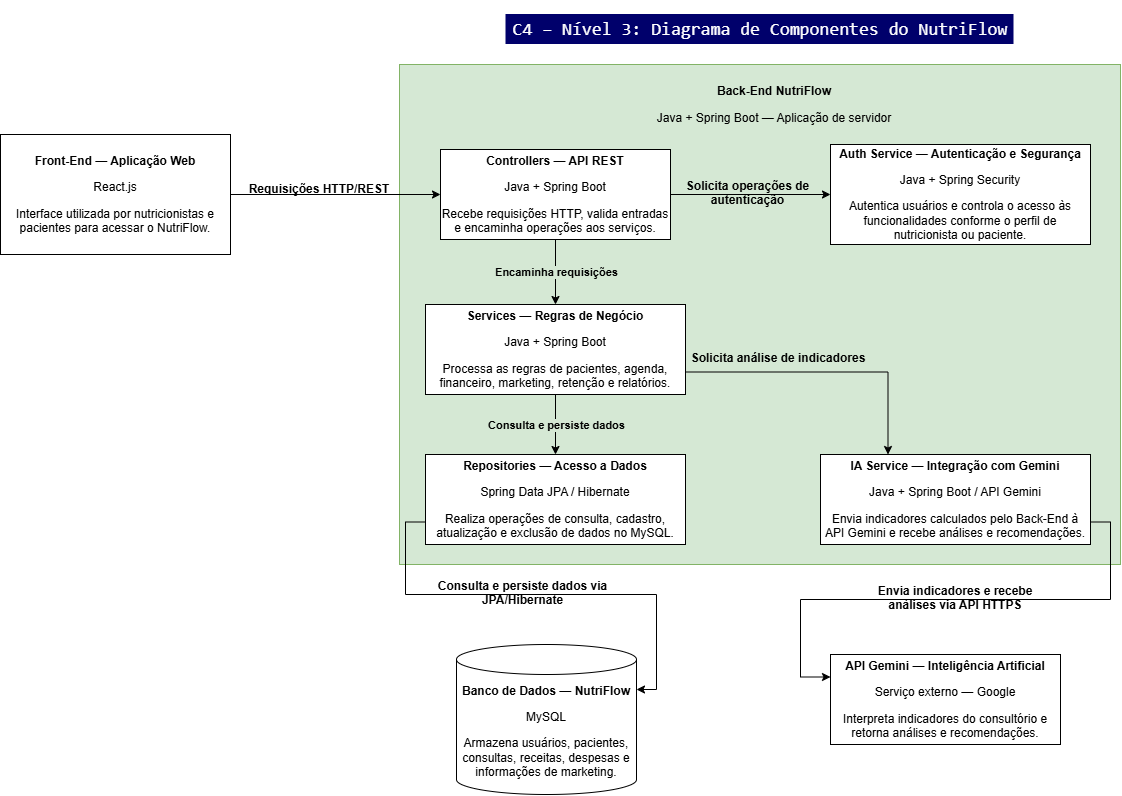

The diagram above was exported from draw.io. Its source (the exported page's mxGraphModel, read from the mxfile embedded in the PNG):
<mxGraphModel dx="2619" dy="2138" grid="1" gridSize="10" guides="1" tooltips="1" connect="1" arrows="1" fold="1" page="1" pageScale="1" pageWidth="827" pageHeight="1169" math="0" shadow="0">
  <root>
    <mxCell id="0" />
    <mxCell id="1" parent="0" />
    <mxCell id="HUbKCm3ZugsJ3E9PgABg-1" parent="1" style="rounded=0;whiteSpace=wrap;html=1;fillColor=#d5e8d4;strokeColor=#82b366;" value="" vertex="1">
      <mxGeometry height="500" width="721" x="39" y="20" as="geometry" />
    </mxCell>
    <mxCell id="HUbKCm3ZugsJ3E9PgABg-2" parent="1" style="text;html=1;whiteSpace=wrap;strokeColor=none;fillColor=none;align=center;verticalAlign=middle;rounded=0;" value="&lt;p&gt;&lt;strong&gt;Back-End NutriFlow&lt;/strong&gt;&lt;/p&gt;&lt;p&gt;Java + Spring Boot — Aplicação de servidor&lt;/p&gt;" vertex="1">
      <mxGeometry height="40" width="276" x="276" y="40" as="geometry" />
    </mxCell>
    <mxCell id="HUbKCm3ZugsJ3E9PgABg-8" edge="1" parent="1" source="HUbKCm3ZugsJ3E9PgABg-3" style="edgeStyle=orthogonalEdgeStyle;rounded=0;orthogonalLoop=1;jettySize=auto;html=1;exitX=0.5;exitY=1;exitDx=0;exitDy=0;defaultLabelBackgroundColor=page;labelPadding=0 4;" target="HUbKCm3ZugsJ3E9PgABg-4">
      <mxGeometry relative="1" as="geometry" />
    </mxCell>
    <mxCell id="HUbKCm3ZugsJ3E9PgABg-9" connectable="0" parent="HUbKCm3ZugsJ3E9PgABg-8" style="edgeLabel;html=1;align=center;verticalAlign=middle;resizable=0;points=[];inheritText=fontFamily,fontSize,fontStyle,textOpacity,labelBorderColor,labelBorderWidth,labelBackgroundColor,defaultLabelBackgroundColor,labelPadding;defaultLabelBackgroundColor=page;labelPadding=0 4;fontColor=#000000;" value="&lt;strong&gt;Encaminha requisições&lt;/strong&gt;" vertex="1">
      <mxGeometry relative="1" x="-0.0213" y="-1" as="geometry">
        <mxPoint x="1" as="offset" />
      </mxGeometry>
    </mxCell>
    <mxCell id="HUbKCm3ZugsJ3E9PgABg-40" edge="1" parent="1" source="HUbKCm3ZugsJ3E9PgABg-3" style="edgeStyle=orthogonalEdgeStyle;rounded=0;orthogonalLoop=1;jettySize=auto;html=1;exitX=1;exitY=0.5;exitDx=0;exitDy=0;entryX=0;entryY=0.5;entryDx=0;entryDy=0;defaultLabelBackgroundColor=page;labelPadding=0 4;" target="HUbKCm3ZugsJ3E9PgABg-7">
      <mxGeometry relative="1" as="geometry" />
    </mxCell>
    <mxCell id="HUbKCm3ZugsJ3E9PgABg-3" parent="1" style="rounded=0;whiteSpace=wrap;html=1;" value="&lt;p&gt;&lt;strong&gt;Controllers — API REST&lt;/strong&gt;&lt;/p&gt;&lt;p&gt;Java + Spring Boot&lt;/p&gt;&lt;p&gt;Recebe requisições HTTP, valida entradas e encaminha operações aos serviços.&lt;/p&gt;" vertex="1">
      <mxGeometry height="90" width="230" x="80" y="105" as="geometry" />
    </mxCell>
    <mxCell id="HUbKCm3ZugsJ3E9PgABg-10" edge="1" parent="1" source="HUbKCm3ZugsJ3E9PgABg-4" style="edgeStyle=orthogonalEdgeStyle;rounded=0;orthogonalLoop=1;jettySize=auto;html=1;exitX=0.5;exitY=1;exitDx=0;exitDy=0;defaultLabelBackgroundColor=page;labelPadding=0 4;" target="HUbKCm3ZugsJ3E9PgABg-5">
      <mxGeometry relative="1" as="geometry" />
    </mxCell>
    <mxCell id="HUbKCm3ZugsJ3E9PgABg-11" connectable="0" parent="HUbKCm3ZugsJ3E9PgABg-10" style="edgeLabel;html=1;align=center;verticalAlign=middle;resizable=0;points=[];inheritText=1;defaultLabelBackgroundColor=page;labelPadding=0 4;" value="&lt;strong&gt;Consulta e persiste dados&lt;/strong&gt;" vertex="1">
      <mxGeometry relative="1" x="0.0321" y="-1" as="geometry">
        <mxPoint x="1" y="-1" as="offset" />
      </mxGeometry>
    </mxCell>
    <mxCell id="HUbKCm3ZugsJ3E9PgABg-4" parent="1" style="rounded=0;whiteSpace=wrap;html=1;" value="&lt;p&gt;&lt;strong&gt;Services — Regras de Negócio&lt;/strong&gt;&lt;/p&gt;&lt;p&gt;Java + Spring Boot&lt;/p&gt;&lt;p&gt;Processa as regras de pacientes, agenda, financeiro, marketing, retenção e relatórios.&lt;/p&gt;" vertex="1">
      <mxGeometry height="90" width="260" x="65" y="260" as="geometry" />
    </mxCell>
    <mxCell id="HUbKCm3ZugsJ3E9PgABg-5" parent="1" style="rounded=0;whiteSpace=wrap;html=1;" value="&lt;p&gt;&lt;strong&gt;Repositories — Acesso a Dados&lt;/strong&gt;&lt;/p&gt;&lt;p&gt;Spring Data JPA / Hibernate&lt;/p&gt;&lt;p&gt;Realiza operações de consulta, cadastro, atualização e exclusão de dados no MySQL.&lt;/p&gt;" vertex="1">
      <mxGeometry height="90" width="260" x="65" y="410" as="geometry" />
    </mxCell>
    <mxCell id="HUbKCm3ZugsJ3E9PgABg-43" edge="1" parent="1" source="HUbKCm3ZugsJ3E9PgABg-6" style="edgeStyle=orthogonalEdgeStyle;rounded=0;orthogonalLoop=1;jettySize=auto;html=1;exitX=1;exitY=0.75;exitDx=0;exitDy=0;entryX=0;entryY=0.25;entryDx=0;entryDy=0;defaultLabelBackgroundColor=page;labelPadding=0 4;" target="HUbKCm3ZugsJ3E9PgABg-28">
      <mxGeometry relative="1" as="geometry" />
    </mxCell>
    <mxCell id="HUbKCm3ZugsJ3E9PgABg-6" parent="1" style="rounded=0;whiteSpace=wrap;html=1;" value="&lt;p&gt;&lt;strong&gt;IA Service — Integração com Gemini&lt;/strong&gt;&lt;/p&gt;&lt;p&gt;Java + Spring Boot / API Gemini&lt;/p&gt;&lt;p&gt;Envia indicadores calculados pelo Back-End à API Gemini e recebe análises e recomendações.&lt;/p&gt;" vertex="1">
      <mxGeometry height="90" width="270" x="460" y="410" as="geometry" />
    </mxCell>
    <mxCell id="HUbKCm3ZugsJ3E9PgABg-7" parent="1" style="rounded=0;whiteSpace=wrap;html=1;" value="&lt;p&gt;&lt;strong&gt;Auth Service — Autenticação e Segurança&lt;/strong&gt;&lt;/p&gt;&lt;p&gt;Java + Spring Security&lt;/p&gt;&lt;p&gt;Autentica usuários e controla o acesso às funcionalidades conforme o perfil de nutricionista ou paciente.&lt;/p&gt;" vertex="1">
      <mxGeometry height="100" width="260" x="470" y="100" as="geometry" />
    </mxCell>
    <mxCell id="HUbKCm3ZugsJ3E9PgABg-16" edge="1" parent="1" source="HUbKCm3ZugsJ3E9PgABg-4" style="edgeStyle=orthogonalEdgeStyle;rounded=0;orthogonalLoop=1;jettySize=auto;html=1;exitX=1;exitY=0.75;exitDx=0;exitDy=0;entryX=0.25;entryY=0;entryDx=0;entryDy=0;defaultLabelBackgroundColor=page;labelPadding=0 4;" target="HUbKCm3ZugsJ3E9PgABg-6">
      <mxGeometry relative="1" x="-0.1719" as="geometry" />
    </mxCell>
    <mxCell id="HUbKCm3ZugsJ3E9PgABg-17" parent="1" style="text;html=1;whiteSpace=wrap;strokeColor=none;fillColor=none;align=center;verticalAlign=middle;rounded=0;" value="&lt;div&gt;&lt;p&gt;&lt;strong&gt;Solicita análise de indicadores&lt;/strong&gt;&lt;/p&gt;&lt;/div&gt;&lt;h3&gt;&lt;/h3&gt;" vertex="1">
      <mxGeometry height="30" width="186" x="325" y="300" as="geometry" />
    </mxCell>
    <mxCell id="HUbKCm3ZugsJ3E9PgABg-22" edge="1" parent="1" source="HUbKCm3ZugsJ3E9PgABg-21" style="edgeStyle=orthogonalEdgeStyle;rounded=0;orthogonalLoop=1;jettySize=auto;html=1;defaultLabelBackgroundColor=page;labelPadding=0 4;" target="HUbKCm3ZugsJ3E9PgABg-3" value="">
      <mxGeometry relative="1" as="geometry" />
    </mxCell>
    <mxCell id="HUbKCm3ZugsJ3E9PgABg-21" parent="1" style="rounded=0;whiteSpace=wrap;html=1;" value="&lt;p&gt;&lt;strong&gt;Front-End — Aplicação Web&lt;/strong&gt;&lt;/p&gt;&lt;p&gt;React.js&lt;/p&gt;&lt;p&gt;Interface utilizada por nutricionistas e pacientes para acessar o NutriFlow.&lt;/p&gt;" vertex="1">
      <mxGeometry height="120" width="230" x="-360" y="90" as="geometry" />
    </mxCell>
    <mxCell id="HUbKCm3ZugsJ3E9PgABg-23" parent="1" style="text;html=1;whiteSpace=wrap;strokeColor=none;fillColor=none;align=center;verticalAlign=middle;rounded=0;" value="&lt;strong&gt;Requisições HTTP/REST&lt;/strong&gt;" vertex="1">
      <mxGeometry height="30" width="160" x="-121" y="130" as="geometry" />
    </mxCell>
    <mxCell id="HUbKCm3ZugsJ3E9PgABg-24" parent="1" style="shape=cylinder3;whiteSpace=wrap;html=1;boundedLbl=1;backgroundOutline=1;size=15;" value="&lt;p&gt;&lt;strong&gt;Banco de Dados — NutriFlow&lt;/strong&gt;&lt;/p&gt;&lt;p&gt;MySQL&lt;/p&gt;&lt;p&gt;Armazena usuários, pacientes, consultas, receitas, despesas e informações de marketing.&lt;/p&gt;" vertex="1">
      <mxGeometry height="150" width="180" x="96" y="600" as="geometry" />
    </mxCell>
    <mxCell id="HUbKCm3ZugsJ3E9PgABg-28" parent="1" style="rounded=0;whiteSpace=wrap;html=1;" value="&lt;p&gt;&lt;strong&gt;API Gemini — Inteligência Artificial&lt;/strong&gt;&lt;/p&gt;&lt;p&gt;Serviço externo — Google&lt;/p&gt;&lt;p&gt;Interpreta indicadores do consultório e retorna análises e recomendações.&lt;/p&gt;" vertex="1">
      <mxGeometry height="90" width="230" x="470" y="610" as="geometry" />
    </mxCell>
    <mxCell id="HUbKCm3ZugsJ3E9PgABg-20" parent="1" style="text;html=1;whiteSpace=wrap;strokeColor=none;fillColor=none;align=center;verticalAlign=middle;rounded=0;" value="&lt;div&gt;&lt;p&gt;&lt;/p&gt;&lt;p&gt;&lt;/p&gt;&lt;p&gt;&lt;/p&gt;&lt;p&gt;&lt;span&gt;&lt;span&gt;&lt;strong&gt;Solicita operações de autenticação&lt;/strong&gt;&lt;/span&gt;&lt;/span&gt;&lt;/p&gt;&lt;/div&gt;&lt;h3&gt;&lt;/h3&gt;" vertex="1">
      <mxGeometry height="30" width="127" x="324" y="135" as="geometry" />
    </mxCell>
    <mxCell id="HUbKCm3ZugsJ3E9PgABg-41" parent="1" style="text;html=1;whiteSpace=wrap;strokeColor=none;fillColor=#00006B;align=center;verticalAlign=middle;rounded=0;fontColor=#FFFFFF;fontSize=18;" value="&lt;p&gt;&lt;code&gt;C4 – Nível 3: Diagrama de Componentes do NutriFlow&lt;/code&gt;&lt;/p&gt;&lt;p&gt;&lt;/p&gt;" vertex="1">
      <mxGeometry height="30" width="508" x="145.5" y="-30" as="geometry" />
    </mxCell>
    <mxCell id="HUbKCm3ZugsJ3E9PgABg-30" parent="1" style="text;html=1;whiteSpace=wrap;strokeColor=none;fillColor=none;align=center;verticalAlign=middle;rounded=0;" value="&lt;p&gt;&lt;strong&gt;Envia indicadores e recebe análises via API HTTPS&lt;/strong&gt;&lt;/p&gt;&lt;h3&gt;&lt;/h3&gt;" vertex="1">
      <mxGeometry height="30" width="180" x="505" y="540" as="geometry" />
    </mxCell>
    <mxCell id="HUbKCm3ZugsJ3E9PgABg-27" parent="1" style="text;html=1;whiteSpace=wrap;strokeColor=none;fillColor=none;align=center;verticalAlign=middle;rounded=0;" value="&lt;p&gt;&lt;strong&gt;Consulta e persiste dados via JPA/Hibernate&lt;/strong&gt;&lt;/p&gt;&lt;h3&gt;&lt;/h3&gt;" vertex="1">
      <mxGeometry height="30" width="205" x="60" y="535" as="geometry" />
    </mxCell>
    <mxCell id="HUbKCm3ZugsJ3E9PgABg-46" edge="1" parent="1" source="HUbKCm3ZugsJ3E9PgABg-5" style="edgeStyle=orthogonalEdgeStyle;rounded=0;orthogonalLoop=1;jettySize=auto;html=1;exitX=0;exitY=0.75;exitDx=0;exitDy=0;entryX=1;entryY=0.25;entryDx=0;entryDy=7.5;entryPerimeter=0;defaultLabelBackgroundColor=page;labelPadding=0 4;" target="HUbKCm3ZugsJ3E9PgABg-24">
      <mxGeometry relative="1" as="geometry" />
    </mxCell>
  </root>
</mxGraphModel>